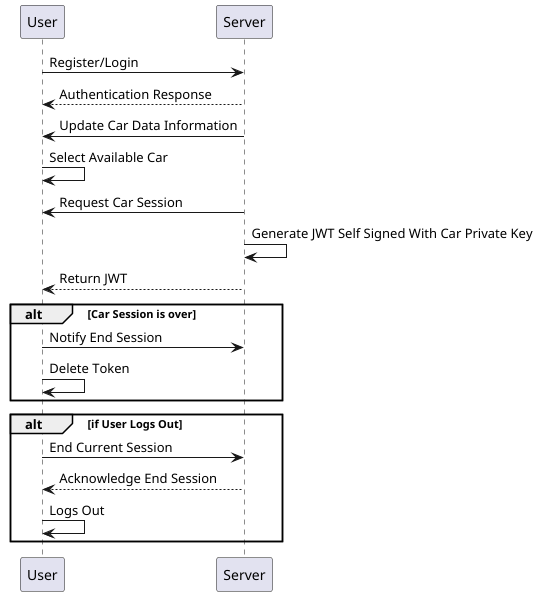

The diagram above was rendered by PlantUML. Its source (embedded in the PNG):
@startuml

User -> Server: Register/Login
Server --> User: Authentication Response

Server -> User: Update Car Data Information
User -> User: Select Available Car

Server -> User: Request Car Session
Server -> Server: Generate JWT Self Signed With Car Private Key
Server --> User: Return JWT

alt Car Session is over
User -> Server : Notify End Session
User -> User : Delete Token
end

alt if User Logs Out
User -> Server : End Current Session
Server --> User : Acknowledge End Session
User -> User : Logs Out
end

@enduml